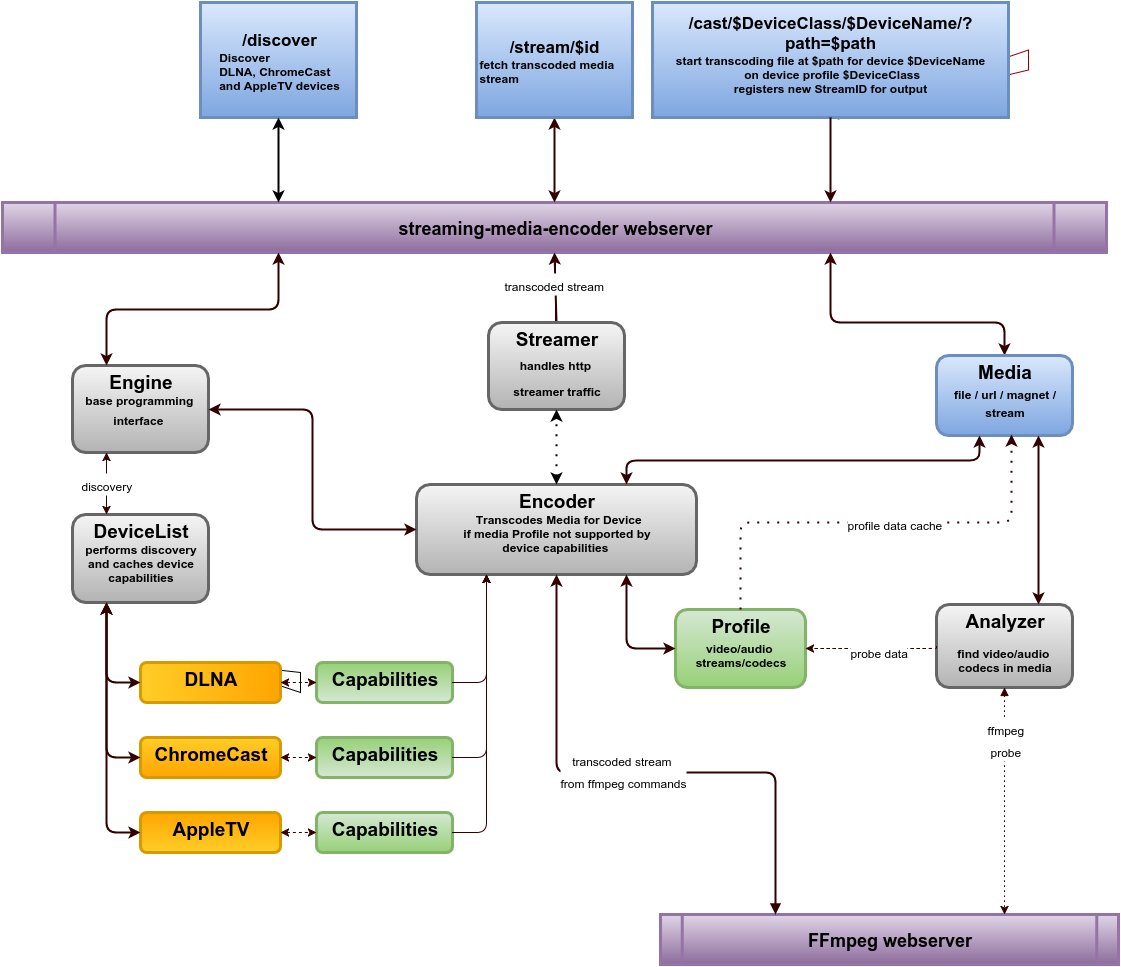

The diagram above was exported from draw.io. Its source (the exported page's mxGraphModel, read from the mxfile embedded in the PNG):
<mxGraphModel dx="1379" dy="796" grid="1" gridSize="10" guides="1" tooltips="1" connect="1" arrows="1" fold="1" page="1" pageScale="1" pageWidth="1169" pageHeight="826" background="#ffffff" math="0">
  <root>
    <mxCell id="0" style=";html=1;" />
    <mxCell id="1" style=";html=1;" parent="0" />
    <mxCell id="118" style="edgeStyle=entityRelationEdgeStyle;rounded=0;html=1;exitX=0.5;exitY=1;entryX=0.5;entryY=1;startArrow=none;startFill=0;strokeColor=#990000;fontStyle=0" parent="1" source="3" target="3" edge="1">
      <mxGeometry relative="1" as="geometry" />
    </mxCell>
    <mxCell id="3" value="&lt;div&gt;&lt;font style=&quot;font-size: 17px&quot;&gt;/cast/$DeviceClass/$DeviceName/?path=$path&lt;/font&gt;&lt;/div&gt;&lt;div&gt;&lt;font style=&quot;font-size: 12px&quot;&gt;start transcoding file at $path for device $DeviceName&lt;br&gt;&amp;nbsp;on device profile $DeviceClass&lt;br&gt;&lt;/font&gt;&lt;font&gt;registers new StreamID for output&lt;br&gt;&lt;/font&gt;&lt;br&gt;&lt;/div&gt;" style="whiteSpace=wrap;align=center;verticalAlign=middle;fontStyle=1;strokeWidth=3;html=1;plain-blue" parent="1" vertex="1">
      <mxGeometry x="666" y="20" width="356" height="115" as="geometry" />
    </mxCell>
    <mxCell id="5" value="&lt;font style=&quot;font-size: 18px&quot;&gt;streaming-media-encoder webserver&lt;/font&gt;" style="shape=process;whiteSpace=wrap;align=center;verticalAlign=middle;size=0.0475;fontStyle=1;strokeWidth=3;html=1;plain-purple" parent="1" vertex="1">
      <mxGeometry x="16" y="220" width="1104" height="50" as="geometry" />
    </mxCell>
    <mxCell id="8" value="&lt;p style=&quot;margin: 4px 0px 0px ; text-align: center&quot;&gt;ChromeCast&lt;/p&gt;" style="verticalAlign=middle;align=center;overflow=fill;fontSize=19;fontFamily=Helvetica;html=1;rounded=1;fontStyle=1;strokeWidth=3;plain-orange" parent="1" vertex="1">
      <mxGeometry x="154" y="755" width="140" height="40" as="geometry" />
    </mxCell>
    <mxCell id="12" value="&lt;font style=&quot;font-size: 17px&quot;&gt;/discover&lt;/font&gt;&lt;div&gt;&lt;div style=&quot;text-align: left&quot;&gt;&lt;span style=&quot;line-height: 1.2&quot;&gt;Discover&lt;/span&gt;&lt;/div&gt;&lt;div style=&quot;text-align: left&quot;&gt;&lt;span style=&quot;line-height: 1.2&quot;&gt;DLNA,&amp;nbsp;&lt;/span&gt;&lt;span style=&quot;line-height: 1.2&quot;&gt;ChromeCast&lt;/span&gt;&lt;/div&gt;&lt;span style=&quot;line-height: 1.2&quot;&gt;&lt;div style=&quot;text-align: left&quot;&gt;&lt;span style=&quot;line-height: 1.2&quot;&gt;and AppleTV&amp;nbsp;&lt;/span&gt;&lt;span style=&quot;line-height: 1.2&quot;&gt;devices&lt;/span&gt;&lt;/div&gt;&lt;/span&gt;&lt;/div&gt;" style="whiteSpace=wrap;align=center;verticalAlign=middle;fontStyle=1;strokeWidth=3;html=1;plain-blue" parent="1" vertex="1">
      <mxGeometry x="214" y="20" width="156" height="115" as="geometry" />
    </mxCell>
    <mxCell id="99" value="&lt;p style=&quot;text-align: center ; margin: 4px 0px 0px&quot;&gt;&lt;font&gt;&lt;span style=&quot;font-size: 19px&quot;&gt;Engine&lt;/span&gt;&lt;br&gt;&lt;font style=&quot;font-size: 12px&quot;&gt;base programming&amp;nbsp;&lt;br&gt;interface&lt;/font&gt;&lt;/font&gt;&lt;font style=&quot;font-size: 19px&quot;&gt;&amp;nbsp;&lt;/font&gt;&lt;/p&gt;" style="verticalAlign=middle;align=center;overflow=fill;fontSize=12;fontFamily=Helvetica;html=1;rounded=1;fontStyle=1;strokeWidth=3;plain-gray" parent="1" vertex="1">
      <mxGeometry x="86" y="383" width="136" height="87" as="geometry" />
    </mxCell>
    <mxCell id="100" value="&lt;p style=&quot;margin: 4px 0px 0px ; text-align: center&quot;&gt;&lt;font&gt;&lt;span style=&quot;font-size: 19px&quot;&gt;Analyzer&lt;/span&gt;&lt;br&gt;&lt;font style=&quot;font-size: 12px&quot;&gt;&lt;br&gt;find video/audio &lt;br&gt;codecs in media&lt;/font&gt;&lt;/font&gt;&lt;/p&gt;" style="verticalAlign=middle;align=center;overflow=fill;fontSize=12;fontFamily=Helvetica;html=1;rounded=1;fontStyle=1;strokeWidth=3;plain-gray" parent="1" vertex="1">
      <mxGeometry x="950" y="622" width="136" height="83" as="geometry" />
    </mxCell>
    <mxCell id="102" value="&lt;font style=&quot;font-size: 18px&quot;&gt;FFm&lt;span style=&quot;line-height: 1.2&quot;&gt;peg webserver&lt;/span&gt;&lt;/font&gt;" style="shape=process;whiteSpace=wrap;align=center;verticalAlign=middle;size=0.0475;fontStyle=1;strokeWidth=3;html=1;plain-purple" parent="1" vertex="1">
      <mxGeometry x="674" y="932" width="458" height="50" as="geometry" />
    </mxCell>
    <mxCell id="104" value="&lt;p style=&quot;margin: 4px 0px 0px ; text-align: center&quot;&gt;AppleTV&lt;/p&gt;" style="verticalAlign=middle;align=center;overflow=fill;fontSize=19;fontFamily=Helvetica;html=1;rounded=1;fontStyle=1;strokeWidth=3;plain-orange;flipV=1;" parent="1" vertex="1">
      <mxGeometry x="154" y="830" width="140" height="40" as="geometry" />
    </mxCell>
    <mxCell id="110" value="" style="edgeStyle=orthogonalEdgeStyle;rounded=0;html=1;exitX=0;exitY=0.5;entryX=0;entryY=0.5;fontSize=19;fontStyle=0" parent="1" source="103" target="103" edge="1">
      <mxGeometry relative="1" as="geometry" />
    </mxCell>
    <mxCell id="103" value="&lt;p style=&quot;margin: 4px 0px 0px ; text-align: center&quot;&gt;DLNA&lt;/p&gt;" style="verticalAlign=middle;align=center;overflow=fill;fontSize=19;fontFamily=Helvetica;html=1;rounded=1;fontStyle=1;strokeWidth=3;direction=north;plain-orange;flipV=1;" parent="1" vertex="1">
      <mxGeometry x="154" y="680" width="140" height="40" as="geometry" />
    </mxCell>
    <mxCell id="131" value="" style="endArrow=classic;html=1;shadow=0;strokeColor=#000000;strokeWidth=2;exitX=0.5;exitY=1;entryX=0.25;entryY=0;edgeStyle=orthogonalEdgeStyle;fontStyle=0;startArrow=classic;startFill=1;" parent="1" source="12" target="5" edge="1">
      <mxGeometry width="50" height="50" relative="1" as="geometry">
        <mxPoint x="10" y="60" as="sourcePoint" />
        <mxPoint x="60" y="10" as="targetPoint" />
      </mxGeometry>
    </mxCell>
    <mxCell id="146" value="" style="endArrow=classic;startArrow=classic;html=1;shadow=0;strokeColor=#330000;strokeWidth=2;exitX=0.25;exitY=0;entryX=0.25;entryY=1;edgeStyle=orthogonalEdgeStyle;fontStyle=0" parent="1" source="99" target="5" edge="1">
      <mxGeometry width="50" height="50" relative="1" as="geometry">
        <mxPoint x="80" y="360" as="sourcePoint" />
        <mxPoint x="130" y="310" as="targetPoint" />
      </mxGeometry>
    </mxCell>
    <mxCell id="150" value="&lt;p style=&quot;text-align: center ; margin: 4px 0px 0px&quot;&gt;&lt;font&gt;&lt;span style=&quot;font-size: 19px&quot;&gt;DeviceList&lt;/span&gt;&lt;br&gt;performs discovery&lt;br&gt;and caches device&lt;br&gt;capabilities&lt;/font&gt;&lt;/p&gt;" style="verticalAlign=middle;align=center;overflow=fill;fontSize=12;fontFamily=Helvetica;html=1;rounded=1;fontStyle=1;strokeWidth=3;plain-gray" parent="1" vertex="1">
      <mxGeometry x="86" y="532" width="136" height="88" as="geometry" />
    </mxCell>
    <mxCell id="152" value="&lt;p style=&quot;text-align: center ; margin: 4px 0px 0px&quot;&gt;&lt;font style=&quot;font-size: 19px&quot;&gt;Capabilities&lt;/font&gt;&lt;/p&gt;&lt;p style=&quot;text-align: center ; margin: 4px 0px 0px ; text-decoration: underline&quot;&gt;&lt;font style=&quot;font-size: 19px&quot;&gt;&lt;br&gt;&lt;/font&gt;&lt;/p&gt;" style="verticalAlign=middle;align=center;overflow=fill;fontSize=12;fontFamily=Helvetica;html=1;rounded=1;fontStyle=1;strokeWidth=3;flipV=1;plain-green" parent="1" vertex="1">
      <mxGeometry x="330" y="680" width="136" height="40" as="geometry" />
    </mxCell>
    <mxCell id="157" value="&lt;p style=&quot;text-align: center ; margin: 4px 0px 0px&quot;&gt;&lt;font style=&quot;font-size: 19px&quot;&gt;Profile&lt;/font&gt;&lt;/p&gt;&lt;p style=&quot;text-align: center ; margin: 4px 0px 0px&quot;&gt;&lt;/p&gt;&lt;div style=&quot;text-align: center&quot;&gt;&lt;span style=&quot;line-height: 1.2&quot;&gt;video/audio&amp;nbsp;&lt;/span&gt;&lt;/div&gt;&lt;font style=&quot;font-size: 12px&quot;&gt;&lt;div style=&quot;text-align: center&quot;&gt;&lt;span style=&quot;line-height: 1.2&quot;&gt;streams/codecs&lt;/span&gt;&lt;/div&gt;&lt;/font&gt;&lt;p&gt;&lt;/p&gt;" style="verticalAlign=middle;align=center;overflow=fill;fontSize=12;fontFamily=Helvetica;html=1;rounded=1;fontStyle=1;strokeWidth=3;plain-green" parent="1" vertex="1">
      <mxGeometry x="689" y="627" width="130" height="78" as="geometry" />
    </mxCell>
    <mxCell id="177" value="" style="endArrow=classic;html=1;shadow=0;strokeColor=#330000;strokeWidth=2;exitX=0.5;exitY=1;entryX=0.75;entryY=0;edgeStyle=orthogonalEdgeStyle;fontStyle=0" parent="1" source="3" target="5" edge="1">
      <mxGeometry width="50" height="50" relative="1" as="geometry">
        <mxPoint x="490" y="200" as="sourcePoint" />
        <mxPoint x="540" y="150" as="targetPoint" />
        <Array as="points">
          <mxPoint x="844" y="135" />
        </Array>
      </mxGeometry>
    </mxCell>
    <mxCell id="180" value="&lt;p style=&quot;text-align: center ; margin: 4px 0px 0px&quot;&gt;&lt;font style=&quot;font-size: 19px&quot;&gt;Capabilities&lt;/font&gt;&lt;/p&gt;&lt;p style=&quot;text-align: center ; margin: 4px 0px 0px ; text-decoration: underline&quot;&gt;&lt;font style=&quot;font-size: 19px&quot;&gt;&lt;br&gt;&lt;/font&gt;&lt;/p&gt;" style="verticalAlign=middle;align=center;overflow=fill;fontSize=12;fontFamily=Helvetica;html=1;rounded=1;fontStyle=1;strokeWidth=3;flipV=1;plain-green" parent="1" vertex="1">
      <mxGeometry x="330" y="755" width="136" height="40" as="geometry" />
    </mxCell>
    <mxCell id="181" value="&lt;p style=&quot;text-align: center ; margin: 4px 0px 0px&quot;&gt;&lt;font style=&quot;font-size: 19px&quot;&gt;Capabilities&lt;/font&gt;&lt;/p&gt;&lt;p style=&quot;text-align: center ; margin: 4px 0px 0px ; text-decoration: underline&quot;&gt;&lt;font style=&quot;font-size: 19px&quot;&gt;&lt;br&gt;&lt;/font&gt;&lt;/p&gt;" style="verticalAlign=middle;align=center;overflow=fill;fontSize=12;fontFamily=Helvetica;html=1;rounded=1;fontStyle=1;strokeWidth=3;plain-green" parent="1" vertex="1">
      <mxGeometry x="330" y="830" width="136" height="40" as="geometry" />
    </mxCell>
    <mxCell id="184" value="" style="endArrow=classic;startArrow=classic;html=1;shadow=0;strokeColor=#330000;strokeWidth=2;fontSize=19;exitX=0.25;exitY=1;entryX=0.5;entryY=0;edgeStyle=orthogonalEdgeStyle;fontStyle=0" parent="1" source="150" target="103" edge="1">
      <mxGeometry width="50" height="50" relative="1" as="geometry">
        <mxPoint x="482" y="640" as="sourcePoint" />
        <mxPoint x="532" y="590" as="targetPoint" />
        <Array as="points">
          <mxPoint x="120" y="700" />
        </Array>
      </mxGeometry>
    </mxCell>
    <mxCell id="185" value="" style="endArrow=classic;startArrow=classic;html=1;shadow=0;strokeColor=#330000;strokeWidth=2;fontSize=19;exitX=0.25;exitY=1;entryX=0;entryY=0.5;edgeStyle=orthogonalEdgeStyle;fontStyle=0" parent="1" source="150" target="8" edge="1">
      <mxGeometry width="50" height="50" relative="1" as="geometry">
        <mxPoint x="432" y="630" as="sourcePoint" />
        <mxPoint x="482" y="580" as="targetPoint" />
        <Array as="points">
          <mxPoint x="120" y="775" />
        </Array>
      </mxGeometry>
    </mxCell>
    <mxCell id="188" value="" style="endArrow=classic;startArrow=classic;html=1;shadow=0;strokeColor=#330000;strokeWidth=2;fontSize=19;exitX=0.25;exitY=1;entryX=0;entryY=0.5;edgeStyle=orthogonalEdgeStyle;fontStyle=0" parent="1" source="150" target="104" edge="1">
      <mxGeometry width="50" height="50" relative="1" as="geometry">
        <mxPoint x="272" y="660" as="sourcePoint" />
        <mxPoint x="322" y="610" as="targetPoint" />
        <Array as="points">
          <mxPoint x="120" y="850" />
        </Array>
      </mxGeometry>
    </mxCell>
    <mxCell id="189" value="" style="endArrow=classic;startArrow=classic;html=1;shadow=0;strokeColor=#330000;strokeWidth=1;fontSize=19;exitX=0.5;exitY=1;entryX=0;entryY=0.5;fontStyle=0;dashed=1;" parent="1" source="103" target="152" edge="1">
      <mxGeometry width="50" height="50" relative="1" as="geometry">
        <mxPoint x="-50" y="940" as="sourcePoint" />
        <mxPoint y="890" as="targetPoint" />
      </mxGeometry>
    </mxCell>
    <mxCell id="190" value="" style="endArrow=classic;startArrow=classic;html=1;shadow=0;strokeColor=#330000;strokeWidth=1;fontSize=19;exitX=1;exitY=0.5;entryX=0;entryY=0.5;fontStyle=0;dashed=1;" parent="1" source="8" target="180" edge="1">
      <mxGeometry width="50" height="50" relative="1" as="geometry">
        <mxPoint x="-20" y="940" as="sourcePoint" />
        <mxPoint x="30" y="890" as="targetPoint" />
      </mxGeometry>
    </mxCell>
    <mxCell id="191" value="" style="endArrow=classic;startArrow=classic;html=1;shadow=0;strokeColor=#330000;strokeWidth=1;fontSize=19;exitX=1;exitY=0.5;entryX=0;entryY=0.5;fontStyle=0;dashed=1;" parent="1" source="104" target="181" edge="1">
      <mxGeometry width="50" height="50" relative="1" as="geometry">
        <mxPoint x="30" y="960" as="sourcePoint" />
        <mxPoint x="80" y="910" as="targetPoint" />
      </mxGeometry>
    </mxCell>
    <mxCell id="192" value="" style="endArrow=classic;startArrow=classic;html=1;shadow=0;strokeColor=#330000;strokeWidth=2;fontSize=19;exitX=0.75;exitY=1;entryX=0.5;entryY=0;edgeStyle=orthogonalEdgeStyle;fontStyle=0" parent="1" source="5" target="195" edge="1">
      <mxGeometry width="50" height="50" relative="1" as="geometry">
        <mxPoint x="730" y="340" as="sourcePoint" />
        <mxPoint x="780" y="290" as="targetPoint" />
        <Array as="points">
          <mxPoint x="844" y="340" />
          <mxPoint x="1018" y="340" />
        </Array>
      </mxGeometry>
    </mxCell>
    <mxCell id="194" value="&lt;font style=&quot;font-size: 12px&quot;&gt;discovery&lt;/font&gt;" style="endArrow=classic;startArrow=classic;html=1;shadow=0;strokeColor=#330000;strokeWidth=1;fontSize=19;exitX=0.25;exitY=1;entryX=0.25;entryY=0;fontStyle=0" parent="1" source="99" target="150" edge="1">
      <mxGeometry width="50" height="50" relative="1" as="geometry">
        <mxPoint x="100" y="520" as="sourcePoint" />
        <mxPoint x="150" y="470" as="targetPoint" />
      </mxGeometry>
    </mxCell>
    <mxCell id="195" value="&lt;p style=&quot;margin: 4px 0px 0px ; text-align: center&quot;&gt;&lt;font style=&quot;font-size: 19px&quot;&gt;Media&lt;/font&gt;&lt;/p&gt;&lt;p style=&quot;margin: 4px 0px 0px ; text-align: center&quot;&gt;&lt;font style=&quot;font-size: 12px&quot;&gt;file /&amp;nbsp;&lt;/font&gt;&lt;font style=&quot;line-height: 1.2&quot;&gt;url /&amp;nbsp;&lt;/font&gt;&lt;span style=&quot;line-height: 1.2&quot;&gt;magnet /&lt;/span&gt;&lt;/p&gt;&lt;p style=&quot;margin: 4px 0px 0px ; text-align: center&quot;&gt;&lt;span style=&quot;line-height: 1.2&quot;&gt;stream&lt;/span&gt;&lt;/p&gt;" style="verticalAlign=middle;align=center;overflow=fill;fontSize=12;fontFamily=Helvetica;html=1;rounded=1;fontStyle=1;strokeWidth=3;plain-blue" parent="1" vertex="1">
      <mxGeometry x="950" y="373" width="136" height="80" as="geometry" />
    </mxCell>
    <mxCell id="200" value="&lt;p style=&quot;margin: 4px 0px 0px ; text-align: center&quot;&gt;&lt;font&gt;&lt;span style=&quot;font-size: 19px&quot;&gt;Encoder&lt;/span&gt;&lt;br&gt;&lt;font style=&quot;font-size: 12px&quot;&gt;&amp;nbsp;Transcodes Media for Device&lt;br&gt;if media Profile not supported by&lt;br&gt;device capabilities&amp;nbsp;&lt;/font&gt;&lt;/font&gt;&lt;/p&gt;" style="verticalAlign=middle;align=center;overflow=fill;fontSize=12;fontFamily=Helvetica;html=1;rounded=1;fontStyle=1;strokeWidth=3;plain-gray" parent="1" vertex="1">
      <mxGeometry x="430" y="502" width="280" height="90" as="geometry" />
    </mxCell>
    <mxCell id="201" value="" style="endArrow=classic;startArrow=classic;html=1;shadow=0;strokeColor=#330000;strokeWidth=2;fontSize=19;exitX=0.75;exitY=1;entryX=0.75;entryY=0;" parent="1" source="195" target="100" edge="1">
      <mxGeometry width="50" height="50" relative="1" as="geometry">
        <mxPoint x="690" y="560" as="sourcePoint" />
        <mxPoint x="740" y="510" as="targetPoint" />
      </mxGeometry>
    </mxCell>
    <mxCell id="203" value="" style="endArrow=classic;html=1;shadow=0;strokeColor=#330000;strokeWidth=1;fontSize=19;exitX=0.5;exitY=1;entryX=0.75;entryY=0;edgeStyle=orthogonalEdgeStyle;startArrow=block;startFill=1;dashed=1;dashPattern=1 4;" parent="1" source="100" target="102" edge="1">
      <mxGeometry width="50" height="50" relative="1" as="geometry">
        <mxPoint x="1010" y="550" as="sourcePoint" />
        <mxPoint x="1060" y="500" as="targetPoint" />
        <Array as="points">
          <mxPoint x="1018" y="920" />
        </Array>
      </mxGeometry>
    </mxCell>
    <mxCell id="212" value="&lt;font style=&quot;font-size: 12px&quot;&gt;ffmpeg&lt;br&gt;probe&lt;/font&gt;" style="text;html=1;resizable=0;points=[];;align=center;verticalAlign=middle;labelBackgroundColor=#ffffff;fontSize=19;" parent="203" vertex="1" connectable="0">
      <mxGeometry x="-0.5569" y="1" relative="1" as="geometry">
        <mxPoint as="offset" />
      </mxGeometry>
    </mxCell>
    <mxCell id="204" value="" style="endArrow=classic;html=1;shadow=0;strokeColor=#330000;strokeWidth=1;fontSize=19;exitX=1;exitY=0.5;entryX=0.25;entryY=1;edgeStyle=orthogonalEdgeStyle;" parent="1" source="152" target="200" edge="1">
      <mxGeometry width="50" height="50" relative="1" as="geometry">
        <mxPoint x="540" y="580" as="sourcePoint" />
        <mxPoint x="590" y="530" as="targetPoint" />
      </mxGeometry>
    </mxCell>
    <mxCell id="205" value="" style="endArrow=classic;html=1;shadow=0;strokeColor=#330000;strokeWidth=1;fontSize=19;exitX=1;exitY=0.5;entryX=0.25;entryY=1;edgeStyle=orthogonalEdgeStyle;" parent="1" source="180" target="200" edge="1">
      <mxGeometry width="50" height="50" relative="1" as="geometry">
        <mxPoint x="580" y="780" as="sourcePoint" />
        <mxPoint x="630" y="730" as="targetPoint" />
      </mxGeometry>
    </mxCell>
    <mxCell id="207" value="" style="endArrow=classic;html=1;shadow=0;strokeColor=#330000;strokeWidth=1;fontSize=19;exitX=0;exitY=0.5;entryX=1;entryY=0.5;edgeStyle=orthogonalEdgeStyle;dashed=1;" parent="1" source="100" target="157" edge="1">
      <mxGeometry width="50" height="50" relative="1" as="geometry">
        <mxPoint x="770" y="790" as="sourcePoint" />
        <mxPoint x="820" y="740" as="targetPoint" />
        <Array as="points">
          <mxPoint x="950" y="666" />
        </Array>
      </mxGeometry>
    </mxCell>
    <mxCell id="213" value="&lt;font style=&quot;font-size: 12px&quot;&gt;probe data&lt;/font&gt;" style="text;html=1;resizable=0;points=[];;align=center;verticalAlign=middle;labelBackgroundColor=#ffffff;fontSize=19;" parent="207" vertex="1" connectable="0">
      <mxGeometry x="-0.102" y="1" relative="1" as="geometry">
        <mxPoint as="offset" />
      </mxGeometry>
    </mxCell>
    <mxCell id="209" value="" style="endArrow=block;startArrow=classic;html=1;shadow=0;strokeColor=#330000;strokeWidth=2;fontSize=19;exitX=0.5;exitY=1;entryX=0.25;entryY=0;edgeStyle=orthogonalEdgeStyle;endFill=1;" parent="1" source="200" target="102" edge="1">
      <mxGeometry width="50" height="50" relative="1" as="geometry">
        <mxPoint x="610" y="790" as="sourcePoint" />
        <mxPoint x="660" y="740" as="targetPoint" />
        <Array as="points">
          <mxPoint x="570" y="790" />
          <mxPoint x="789" y="790" />
        </Array>
      </mxGeometry>
    </mxCell>
    <mxCell id="210" value="&lt;font style=&quot;font-size: 12px&quot;&gt;transcoded&amp;nbsp;stream &lt;br&gt;from ffmpeg commands&lt;/font&gt;" style="text;html=1;resizable=0;points=[];;align=center;verticalAlign=middle;labelBackgroundColor=#ffffff;fontSize=19;" parent="209" vertex="1" connectable="0">
      <mxGeometry x="-0.0553" y="4" relative="1" as="geometry">
        <mxPoint as="offset" />
      </mxGeometry>
    </mxCell>
    <mxCell id="214" value="" style="endArrow=classic;startArrow=classic;html=1;shadow=0;strokeColor=#330000;strokeWidth=2;fontSize=19;exitX=0.75;exitY=0;entryX=0.316;entryY=1;entryPerimeter=0;edgeStyle=orthogonalEdgeStyle;" parent="1" source="200" target="195" edge="1">
      <mxGeometry width="50" height="50" relative="1" as="geometry">
        <mxPoint x="460" y="430" as="sourcePoint" />
        <mxPoint x="510" y="380" as="targetPoint" />
      </mxGeometry>
    </mxCell>
    <mxCell id="215" value="" style="endArrow=classic;startArrow=classic;html=1;shadow=0;strokeColor=#330000;strokeWidth=2;fontSize=19;exitX=0.75;exitY=1;entryX=0;entryY=0.5;edgeStyle=orthogonalEdgeStyle;" parent="1" source="200" target="157" edge="1">
      <mxGeometry width="50" height="50" relative="1" as="geometry">
        <mxPoint x="630" y="690" as="sourcePoint" />
        <mxPoint x="680" y="640" as="targetPoint" />
        <Array as="points">
          <mxPoint x="640" y="666" />
        </Array>
      </mxGeometry>
    </mxCell>
    <mxCell id="216" value="" style="endArrow=classic;html=1;shadow=0;strokeColor=#330000;strokeWidth=2;fontSize=19;entryX=0.5;entryY=1;exitX=0.5;exitY=0;" parent="1" source="1853eec1d84bfe0d-226" target="5" edge="1">
      <mxGeometry width="50" height="50" relative="1" as="geometry">
        <mxPoint x="570" y="340" as="sourcePoint" />
        <mxPoint x="560" y="340" as="targetPoint" />
      </mxGeometry>
    </mxCell>
    <mxCell id="220" value="&lt;font style=&quot;font-size: 12px&quot;&gt;transcoded&amp;nbsp;stream&lt;/font&gt;" style="text;html=1;resizable=0;points=[];;align=center;verticalAlign=middle;labelBackgroundColor=#ffffff;fontSize=19;" parent="216" vertex="1" connectable="0">
      <mxGeometry x="0.1466" y="2" relative="1" as="geometry">
        <mxPoint as="offset" />
      </mxGeometry>
    </mxCell>
    <mxCell id="217" value="" style="endArrow=classic;html=1;shadow=0;strokeColor=#330000;strokeWidth=1;fontSize=19;exitX=1;exitY=0.5;entryX=0.25;entryY=1;edgeStyle=orthogonalEdgeStyle;" parent="1" source="181" target="200" edge="1">
      <mxGeometry width="50" height="50" relative="1" as="geometry">
        <mxPoint x="440" y="890" as="sourcePoint" />
        <mxPoint x="490" y="840" as="targetPoint" />
      </mxGeometry>
    </mxCell>
    <mxCell id="218" value="" style="endArrow=classic;startArrow=none;html=1;shadow=0;strokeColor=#330000;strokeWidth=2;fontSize=19;exitX=0.5;exitY=0;entryX=0.551;entryY=0.988;entryPerimeter=0;edgeStyle=orthogonalEdgeStyle;startFill=0;dashed=1;dashPattern=1 4;" parent="1" source="157" target="195" edge="1">
      <mxGeometry width="50" height="50" relative="1" as="geometry">
        <mxPoint x="880" y="600" as="sourcePoint" />
        <mxPoint x="930" y="550" as="targetPoint" />
      </mxGeometry>
    </mxCell>
    <mxCell id="219" value="&lt;font style=&quot;font-size: 12px&quot;&gt;profile data cache&lt;/font&gt;" style="text;html=1;resizable=0;points=[];;align=center;verticalAlign=middle;labelBackgroundColor=#ffffff;fontSize=19;" parent="218" vertex="1" connectable="0">
      <mxGeometry x="0.0807" y="1" relative="1" as="geometry">
        <mxPoint as="offset" />
      </mxGeometry>
    </mxCell>
    <mxCell id="222" value="" style="endArrow=classic;startArrow=classic;html=1;shadow=0;strokeColor=#330000;strokeWidth=2;fontSize=19;exitX=1;exitY=0.5;entryX=0;entryY=0.5;edgeStyle=orthogonalEdgeStyle;" parent="1" source="99" target="200" edge="1">
      <mxGeometry width="50" height="50" relative="1" as="geometry">
        <mxPoint x="300" y="460" as="sourcePoint" />
        <mxPoint x="350" y="410" as="targetPoint" />
      </mxGeometry>
    </mxCell>
    <mxCell id="224" value="" style="endArrow=classic;html=1;shadow=0;strokeColor=#330000;strokeWidth=2;fontSize=19;entryX=0.5;entryY=0;exitX=0.5;exitY=1;startArrow=classic;startFill=1;" parent="1" source="226" target="5" edge="1">
      <mxGeometry width="50" height="50" relative="1" as="geometry">
        <mxPoint x="568" y="140" as="sourcePoint" />
        <mxPoint x="510" y="90" as="targetPoint" />
      </mxGeometry>
    </mxCell>
    <mxCell id="226" value="&lt;font style=&quot;font-size: 17px&quot;&gt;/stream/$id&lt;/font&gt;&lt;div&gt;&lt;div style=&quot;text-align: left&quot;&gt;fetch transcoded media stream&lt;/div&gt;&lt;/div&gt;" style="whiteSpace=wrap;align=center;verticalAlign=middle;fontStyle=1;strokeWidth=3;html=1;plain-blue" parent="1" vertex="1">
      <mxGeometry x="490" y="20" width="156" height="115" as="geometry" />
    </mxCell>
    <mxCell id="1853eec1d84bfe0d-226" value="&lt;p style=&quot;text-align: center ; margin: 4px 0px 0px&quot;&gt;&lt;span style=&quot;font-size: 19px ; line-height: 22.8px&quot;&gt;Streamer&lt;/span&gt;&lt;/p&gt;&lt;p style=&quot;text-align: center ; margin: 4px 0px 0px&quot;&gt;&lt;span style=&quot;line-height: 22.8px&quot;&gt;&lt;font style=&quot;font-size: 12px&quot;&gt;handles http&amp;nbsp;&lt;/font&gt;&lt;/span&gt;&lt;/p&gt;&lt;p style=&quot;text-align: center ; margin: 4px 0px 0px&quot;&gt;&lt;span style=&quot;line-height: 22.8px&quot;&gt;&lt;font style=&quot;font-size: 12px&quot;&gt;streamer traffic&lt;/font&gt;&lt;/span&gt;&lt;/p&gt;" style="verticalAlign=middle;align=center;overflow=fill;fontSize=12;fontFamily=Helvetica;html=1;rounded=1;fontStyle=1;strokeWidth=3;plain-gray" vertex="1" parent="1">
      <mxGeometry x="502" y="340" width="136" height="87" as="geometry" />
    </mxCell>
    <mxCell id="1853eec1d84bfe0d-227" value="" style="endArrow=classic;startArrow=classic;html=1;shadow=0;dashed=1;dashPattern=1 4;strokeColor=#000000;strokeWidth=2;fontSize=19;exitX=0.5;exitY=0;entryX=0.5;entryY=1;" edge="1" parent="1" source="200" target="1853eec1d84bfe0d-226">
      <mxGeometry width="50" height="50" relative="1" as="geometry">
        <mxPoint x="550" y="490" as="sourcePoint" />
        <mxPoint x="568" y="440" as="targetPoint" />
      </mxGeometry>
    </mxCell>
  </root>
</mxGraphModel>